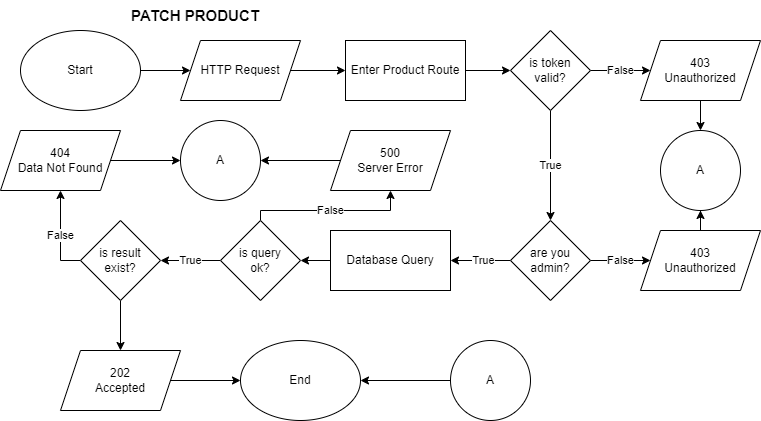

The diagram above was exported from draw.io. Its source (the exported page's mxGraphModel, read from the mxfile embedded in the PNG):
<mxGraphModel dx="1434" dy="739" grid="1" gridSize="10" guides="1" tooltips="1" connect="1" arrows="1" fold="1" page="1" pageScale="1" pageWidth="850" pageHeight="1100" math="0" shadow="0">
  <root>
    <mxCell id="0" />
    <mxCell id="1" parent="0" />
    <mxCell id="-6bU1ukRp4oUU2FHGHRm-3" value="" style="edgeStyle=orthogonalEdgeStyle;rounded=0;orthogonalLoop=1;jettySize=auto;html=1;" edge="1" parent="1" source="-6bU1ukRp4oUU2FHGHRm-1" target="-6bU1ukRp4oUU2FHGHRm-2">
      <mxGeometry relative="1" as="geometry" />
    </mxCell>
    <mxCell id="-6bU1ukRp4oUU2FHGHRm-1" value="Start" style="ellipse;whiteSpace=wrap;html=1;" vertex="1" parent="1">
      <mxGeometry x="40" y="40" width="120" height="80" as="geometry" />
    </mxCell>
    <mxCell id="-6bU1ukRp4oUU2FHGHRm-6" value="" style="edgeStyle=orthogonalEdgeStyle;rounded=0;orthogonalLoop=1;jettySize=auto;html=1;" edge="1" parent="1" source="-6bU1ukRp4oUU2FHGHRm-2" target="-6bU1ukRp4oUU2FHGHRm-5">
      <mxGeometry relative="1" as="geometry" />
    </mxCell>
    <mxCell id="-6bU1ukRp4oUU2FHGHRm-2" value="HTTP Request" style="shape=parallelogram;perimeter=parallelogramPerimeter;whiteSpace=wrap;html=1;fixedSize=1;" vertex="1" parent="1">
      <mxGeometry x="200" y="50" width="120" height="60" as="geometry" />
    </mxCell>
    <mxCell id="-6bU1ukRp4oUU2FHGHRm-4" value="PATCH PRODUCT" style="text;html=1;strokeColor=none;fillColor=none;align=center;verticalAlign=middle;whiteSpace=wrap;rounded=0;fontStyle=1;fontSize=15;" vertex="1" parent="1">
      <mxGeometry x="140" y="10" width="150" height="30" as="geometry" />
    </mxCell>
    <mxCell id="-6bU1ukRp4oUU2FHGHRm-8" value="" style="edgeStyle=orthogonalEdgeStyle;rounded=0;orthogonalLoop=1;jettySize=auto;html=1;" edge="1" parent="1" source="-6bU1ukRp4oUU2FHGHRm-5" target="-6bU1ukRp4oUU2FHGHRm-7">
      <mxGeometry relative="1" as="geometry" />
    </mxCell>
    <mxCell id="-6bU1ukRp4oUU2FHGHRm-5" value="Enter Product Route" style="whiteSpace=wrap;html=1;" vertex="1" parent="1">
      <mxGeometry x="365" y="50" width="120" height="60" as="geometry" />
    </mxCell>
    <mxCell id="-6bU1ukRp4oUU2FHGHRm-12" value="False" style="edgeStyle=orthogonalEdgeStyle;rounded=0;orthogonalLoop=1;jettySize=auto;html=1;" edge="1" parent="1" source="-6bU1ukRp4oUU2FHGHRm-7" target="-6bU1ukRp4oUU2FHGHRm-11">
      <mxGeometry relative="1" as="geometry" />
    </mxCell>
    <mxCell id="-6bU1ukRp4oUU2FHGHRm-16" value="True" style="edgeStyle=orthogonalEdgeStyle;rounded=0;orthogonalLoop=1;jettySize=auto;html=1;" edge="1" parent="1" source="-6bU1ukRp4oUU2FHGHRm-7" target="-6bU1ukRp4oUU2FHGHRm-15">
      <mxGeometry relative="1" as="geometry" />
    </mxCell>
    <mxCell id="-6bU1ukRp4oUU2FHGHRm-7" value="is token&lt;br&gt;valid?" style="rhombus;whiteSpace=wrap;html=1;" vertex="1" parent="1">
      <mxGeometry x="530" y="40" width="80" height="80" as="geometry" />
    </mxCell>
    <mxCell id="-6bU1ukRp4oUU2FHGHRm-14" value="" style="edgeStyle=orthogonalEdgeStyle;rounded=0;orthogonalLoop=1;jettySize=auto;html=1;" edge="1" parent="1" source="-6bU1ukRp4oUU2FHGHRm-11" target="-6bU1ukRp4oUU2FHGHRm-13">
      <mxGeometry relative="1" as="geometry" />
    </mxCell>
    <mxCell id="-6bU1ukRp4oUU2FHGHRm-11" value="403&lt;br&gt;Unauthorized" style="shape=parallelogram;perimeter=parallelogramPerimeter;whiteSpace=wrap;html=1;fixedSize=1;" vertex="1" parent="1">
      <mxGeometry x="660" y="50" width="120" height="60" as="geometry" />
    </mxCell>
    <mxCell id="-6bU1ukRp4oUU2FHGHRm-13" value="A" style="ellipse;whiteSpace=wrap;html=1;" vertex="1" parent="1">
      <mxGeometry x="680" y="140" width="80" height="80" as="geometry" />
    </mxCell>
    <mxCell id="-6bU1ukRp4oUU2FHGHRm-18" value="False" style="edgeStyle=orthogonalEdgeStyle;rounded=0;orthogonalLoop=1;jettySize=auto;html=1;" edge="1" parent="1" source="-6bU1ukRp4oUU2FHGHRm-15" target="-6bU1ukRp4oUU2FHGHRm-17">
      <mxGeometry relative="1" as="geometry" />
    </mxCell>
    <mxCell id="-6bU1ukRp4oUU2FHGHRm-21" value="True" style="edgeStyle=orthogonalEdgeStyle;rounded=0;orthogonalLoop=1;jettySize=auto;html=1;" edge="1" parent="1" source="-6bU1ukRp4oUU2FHGHRm-15" target="-6bU1ukRp4oUU2FHGHRm-20">
      <mxGeometry x="-0.1111" relative="1" as="geometry">
        <mxPoint as="offset" />
      </mxGeometry>
    </mxCell>
    <mxCell id="-6bU1ukRp4oUU2FHGHRm-15" value="are you&lt;br&gt;admin?" style="rhombus;whiteSpace=wrap;html=1;" vertex="1" parent="1">
      <mxGeometry x="530" y="230" width="80" height="80" as="geometry" />
    </mxCell>
    <mxCell id="-6bU1ukRp4oUU2FHGHRm-19" value="" style="edgeStyle=orthogonalEdgeStyle;rounded=0;orthogonalLoop=1;jettySize=auto;html=1;" edge="1" parent="1" source="-6bU1ukRp4oUU2FHGHRm-17" target="-6bU1ukRp4oUU2FHGHRm-13">
      <mxGeometry relative="1" as="geometry" />
    </mxCell>
    <mxCell id="-6bU1ukRp4oUU2FHGHRm-17" value="403&lt;br&gt;Unauthorized" style="shape=parallelogram;perimeter=parallelogramPerimeter;whiteSpace=wrap;html=1;fixedSize=1;" vertex="1" parent="1">
      <mxGeometry x="660" y="240" width="120" height="60" as="geometry" />
    </mxCell>
    <mxCell id="-6bU1ukRp4oUU2FHGHRm-23" value="" style="edgeStyle=orthogonalEdgeStyle;rounded=0;orthogonalLoop=1;jettySize=auto;html=1;" edge="1" parent="1" source="-6bU1ukRp4oUU2FHGHRm-20" target="-6bU1ukRp4oUU2FHGHRm-22">
      <mxGeometry relative="1" as="geometry" />
    </mxCell>
    <mxCell id="-6bU1ukRp4oUU2FHGHRm-20" value="Database Query" style="whiteSpace=wrap;html=1;" vertex="1" parent="1">
      <mxGeometry x="350" y="240" width="120" height="60" as="geometry" />
    </mxCell>
    <mxCell id="-6bU1ukRp4oUU2FHGHRm-28" value="False" style="edgeStyle=orthogonalEdgeStyle;rounded=0;orthogonalLoop=1;jettySize=auto;html=1;entryX=0.5;entryY=1;entryDx=0;entryDy=0;" edge="1" parent="1" source="-6bU1ukRp4oUU2FHGHRm-22" target="-6bU1ukRp4oUU2FHGHRm-26">
      <mxGeometry relative="1" as="geometry">
        <Array as="points">
          <mxPoint x="280" y="220" />
          <mxPoint x="410" y="220" />
        </Array>
      </mxGeometry>
    </mxCell>
    <mxCell id="-6bU1ukRp4oUU2FHGHRm-32" value="True" style="edgeStyle=orthogonalEdgeStyle;rounded=0;orthogonalLoop=1;jettySize=auto;html=1;" edge="1" parent="1" source="-6bU1ukRp4oUU2FHGHRm-22" target="-6bU1ukRp4oUU2FHGHRm-31">
      <mxGeometry relative="1" as="geometry" />
    </mxCell>
    <mxCell id="-6bU1ukRp4oUU2FHGHRm-22" value="is query&lt;br&gt;ok?" style="rhombus;whiteSpace=wrap;html=1;" vertex="1" parent="1">
      <mxGeometry x="240" y="230" width="80" height="80" as="geometry" />
    </mxCell>
    <mxCell id="-6bU1ukRp4oUU2FHGHRm-30" value="" style="edgeStyle=orthogonalEdgeStyle;rounded=0;orthogonalLoop=1;jettySize=auto;html=1;" edge="1" parent="1" source="-6bU1ukRp4oUU2FHGHRm-26" target="-6bU1ukRp4oUU2FHGHRm-29">
      <mxGeometry relative="1" as="geometry" />
    </mxCell>
    <mxCell id="-6bU1ukRp4oUU2FHGHRm-26" value="500&lt;br&gt;Server Error" style="shape=parallelogram;perimeter=parallelogramPerimeter;whiteSpace=wrap;html=1;fixedSize=1;" vertex="1" parent="1">
      <mxGeometry x="350" y="140" width="120" height="60" as="geometry" />
    </mxCell>
    <mxCell id="-6bU1ukRp4oUU2FHGHRm-29" value="A" style="ellipse;whiteSpace=wrap;html=1;" vertex="1" parent="1">
      <mxGeometry x="200" y="130" width="80" height="80" as="geometry" />
    </mxCell>
    <mxCell id="-6bU1ukRp4oUU2FHGHRm-34" value="False" style="edgeStyle=orthogonalEdgeStyle;rounded=0;orthogonalLoop=1;jettySize=auto;html=1;exitX=0;exitY=0.5;exitDx=0;exitDy=0;" edge="1" parent="1" source="-6bU1ukRp4oUU2FHGHRm-31" target="-6bU1ukRp4oUU2FHGHRm-33">
      <mxGeometry relative="1" as="geometry">
        <Array as="points">
          <mxPoint x="80" y="270" />
        </Array>
      </mxGeometry>
    </mxCell>
    <mxCell id="-6bU1ukRp4oUU2FHGHRm-37" value="" style="edgeStyle=orthogonalEdgeStyle;rounded=0;orthogonalLoop=1;jettySize=auto;html=1;" edge="1" parent="1" source="-6bU1ukRp4oUU2FHGHRm-31" target="-6bU1ukRp4oUU2FHGHRm-36">
      <mxGeometry relative="1" as="geometry" />
    </mxCell>
    <mxCell id="-6bU1ukRp4oUU2FHGHRm-31" value="is result&lt;br&gt;exist?" style="rhombus;whiteSpace=wrap;html=1;" vertex="1" parent="1">
      <mxGeometry x="100" y="230" width="80" height="80" as="geometry" />
    </mxCell>
    <mxCell id="-6bU1ukRp4oUU2FHGHRm-35" value="" style="edgeStyle=orthogonalEdgeStyle;rounded=0;orthogonalLoop=1;jettySize=auto;html=1;" edge="1" parent="1" source="-6bU1ukRp4oUU2FHGHRm-33" target="-6bU1ukRp4oUU2FHGHRm-29">
      <mxGeometry relative="1" as="geometry" />
    </mxCell>
    <mxCell id="-6bU1ukRp4oUU2FHGHRm-33" value="404&lt;br&gt;Data Not Found" style="shape=parallelogram;perimeter=parallelogramPerimeter;whiteSpace=wrap;html=1;fixedSize=1;" vertex="1" parent="1">
      <mxGeometry x="20" y="140" width="120" height="60" as="geometry" />
    </mxCell>
    <mxCell id="-6bU1ukRp4oUU2FHGHRm-39" value="" style="edgeStyle=orthogonalEdgeStyle;rounded=0;orthogonalLoop=1;jettySize=auto;html=1;" edge="1" parent="1" source="-6bU1ukRp4oUU2FHGHRm-36" target="-6bU1ukRp4oUU2FHGHRm-38">
      <mxGeometry relative="1" as="geometry" />
    </mxCell>
    <mxCell id="-6bU1ukRp4oUU2FHGHRm-36" value="202&lt;br&gt;Accepted" style="shape=parallelogram;perimeter=parallelogramPerimeter;whiteSpace=wrap;html=1;fixedSize=1;" vertex="1" parent="1">
      <mxGeometry x="80" y="360" width="120" height="60" as="geometry" />
    </mxCell>
    <mxCell id="-6bU1ukRp4oUU2FHGHRm-38" value="End" style="ellipse;whiteSpace=wrap;html=1;" vertex="1" parent="1">
      <mxGeometry x="260" y="350" width="120" height="80" as="geometry" />
    </mxCell>
    <mxCell id="-6bU1ukRp4oUU2FHGHRm-41" value="" style="edgeStyle=orthogonalEdgeStyle;rounded=0;orthogonalLoop=1;jettySize=auto;html=1;" edge="1" parent="1" source="-6bU1ukRp4oUU2FHGHRm-40" target="-6bU1ukRp4oUU2FHGHRm-38">
      <mxGeometry relative="1" as="geometry" />
    </mxCell>
    <mxCell id="-6bU1ukRp4oUU2FHGHRm-40" value="A" style="ellipse;whiteSpace=wrap;html=1;" vertex="1" parent="1">
      <mxGeometry x="470" y="350" width="80" height="80" as="geometry" />
    </mxCell>
  </root>
</mxGraphModel>